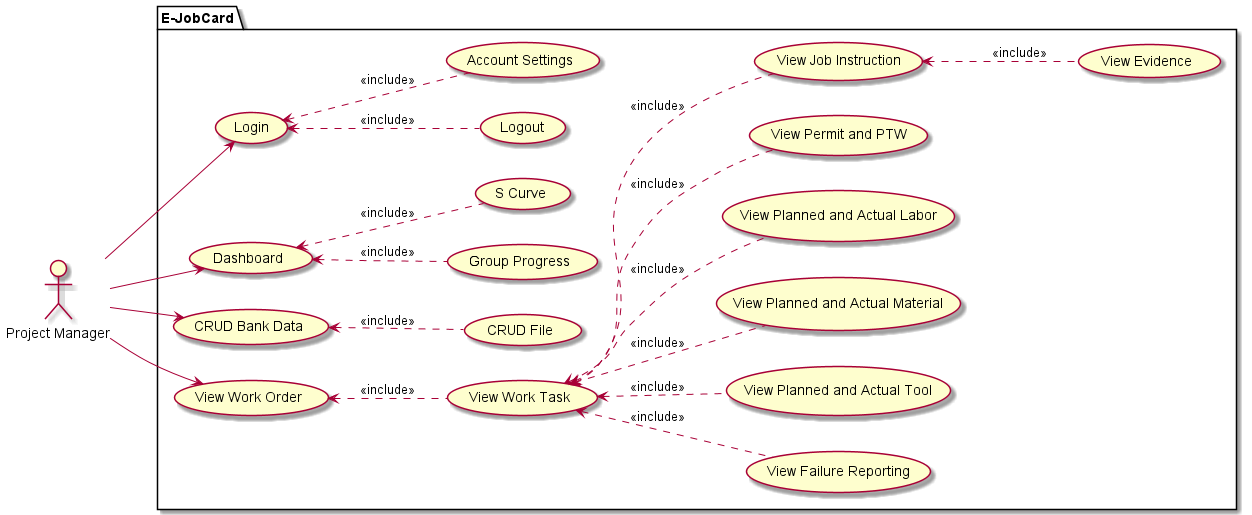

The diagram above was rendered by PlantUML. Its source (embedded in the PNG):
@startuml
left to right direction

actor "Project Manager" as pm

package "E-JobCard"{
    ' Master
    usecase "Login" as login
        usecase "Logout" as logout
        usecase "Account Settings" as account_setting
    usecase "Dashboard" as dashboard
        usecase "Group Progress" as group_progress
        usecase "S Curve" as s_curve
    usecase "CRUD Bank Data" as bank_data
        usecase "CRUD File" as file
    usecase "View Work Order" as work_order
        usecase "View Work Task" as work_task
            usecase "View Failure Reporting" as failure_reporting
            usecase "View Planned and Actual Tool" as planned_tool
            usecase "View Planned and Actual Material" as planned_material
            usecase "View Planned and Actual Labor" as planned_labor
            usecase "View Permit and PTW" as permit_ptw
            usecase "View Job Instruction" as job_instruction
                usecase "View Evidence" as evidence
}

work_order <.. work_task : <<include>>

work_task <.. job_instruction : <<include>>
work_task <.. permit_ptw : <<include>>
work_task <.. planned_tool : <<include>>
work_task <.. planned_material : <<include>>
work_task <.. planned_labor : <<include>>
work_task <.. failure_reporting : <<include>>

job_instruction <.. evidence : <<include>>
bank_data <.. file : <<include>>
login <.. logout : <<include>>
login <.. account_setting : <<include>>
dashboard <.. s_curve : <<include>>
dashboard <.. group_progress : <<include>>
pm --> login
pm --> bank_data
pm --> work_order
pm --> dashboard
@enduml